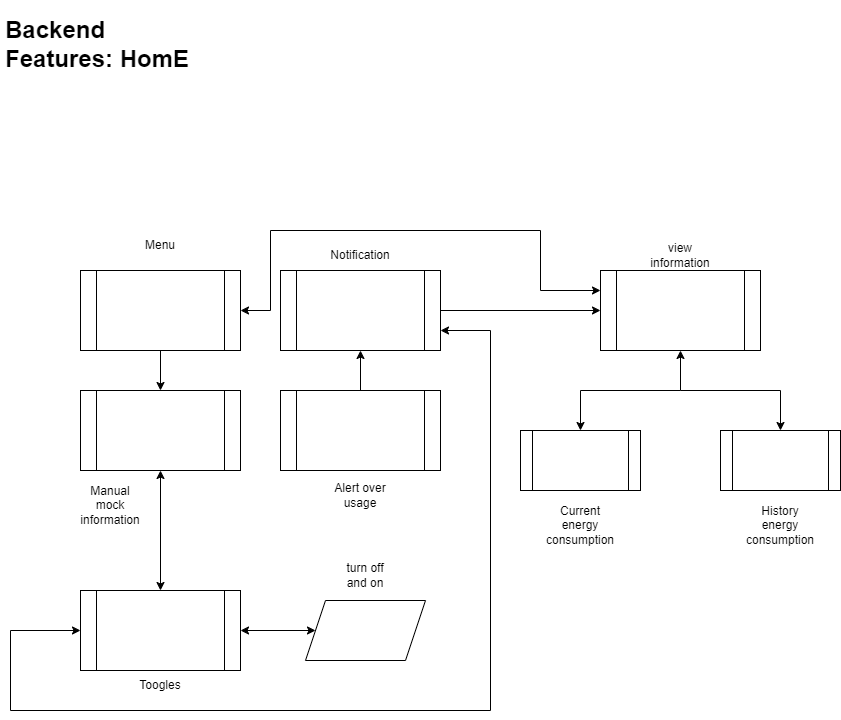

The diagram above was exported from draw.io. Its source (the exported page's mxGraphModel, read from the mxfile embedded in the PNG):
<mxGraphModel dx="1381" dy="764" grid="1" gridSize="10" guides="1" tooltips="1" connect="1" arrows="1" fold="1" page="1" pageScale="1" pageWidth="850" pageHeight="1100" math="0" shadow="0">
  <root>
    <mxCell id="0" />
    <mxCell id="1" parent="0" />
    <mxCell id="chPL-nH-4VTMWs8eqsPG-1" value="" style="shape=process;whiteSpace=wrap;html=1;backgroundOutline=1;" parent="1" vertex="1">
      <mxGeometry x="80" y="280" width="160" height="80" as="geometry" />
    </mxCell>
    <mxCell id="chPL-nH-4VTMWs8eqsPG-2" value="Menu" style="text;html=1;strokeColor=none;fillColor=none;align=center;verticalAlign=middle;whiteSpace=wrap;rounded=0;" parent="1" vertex="1">
      <mxGeometry x="130" y="240" width="60" height="30" as="geometry" />
    </mxCell>
    <mxCell id="chPL-nH-4VTMWs8eqsPG-4" value="" style="shape=process;whiteSpace=wrap;html=1;backgroundOutline=1;" parent="1" vertex="1">
      <mxGeometry x="280" y="280" width="160" height="80" as="geometry" />
    </mxCell>
    <mxCell id="chPL-nH-4VTMWs8eqsPG-5" value="Notification" style="text;html=1;strokeColor=none;fillColor=none;align=center;verticalAlign=middle;whiteSpace=wrap;rounded=0;" parent="1" vertex="1">
      <mxGeometry x="330" y="250" width="60" height="30" as="geometry" />
    </mxCell>
    <mxCell id="chPL-nH-4VTMWs8eqsPG-6" value="" style="shape=process;whiteSpace=wrap;html=1;backgroundOutline=1;" parent="1" vertex="1">
      <mxGeometry x="280" y="400" width="160" height="80" as="geometry" />
    </mxCell>
    <mxCell id="chPL-nH-4VTMWs8eqsPG-9" value="" style="endArrow=classic;html=1;rounded=0;exitX=0.5;exitY=0;exitDx=0;exitDy=0;entryX=0.5;entryY=1;entryDx=0;entryDy=0;" parent="1" source="chPL-nH-4VTMWs8eqsPG-6" target="chPL-nH-4VTMWs8eqsPG-4" edge="1">
      <mxGeometry width="50" height="50" relative="1" as="geometry">
        <mxPoint x="400" y="250" as="sourcePoint" />
        <mxPoint x="450" y="200" as="targetPoint" />
      </mxGeometry>
    </mxCell>
    <mxCell id="chPL-nH-4VTMWs8eqsPG-10" value="Alert over usage" style="text;html=1;strokeColor=none;fillColor=none;align=center;verticalAlign=middle;whiteSpace=wrap;rounded=0;" parent="1" vertex="1">
      <mxGeometry x="330" y="480" width="60" height="50" as="geometry" />
    </mxCell>
    <mxCell id="chPL-nH-4VTMWs8eqsPG-11" value="" style="shape=process;whiteSpace=wrap;html=1;backgroundOutline=1;" parent="1" vertex="1">
      <mxGeometry x="600" y="280" width="160" height="80" as="geometry" />
    </mxCell>
    <mxCell id="chPL-nH-4VTMWs8eqsPG-12" value="" style="endArrow=classic;html=1;rounded=0;exitX=1;exitY=0.5;exitDx=0;exitDy=0;entryX=0;entryY=0.5;entryDx=0;entryDy=0;" parent="1" source="chPL-nH-4VTMWs8eqsPG-4" target="chPL-nH-4VTMWs8eqsPG-11" edge="1">
      <mxGeometry width="50" height="50" relative="1" as="geometry">
        <mxPoint x="400" y="400" as="sourcePoint" />
        <mxPoint x="450" y="350" as="targetPoint" />
      </mxGeometry>
    </mxCell>
    <mxCell id="chPL-nH-4VTMWs8eqsPG-13" value="view information" style="text;html=1;strokeColor=none;fillColor=none;align=center;verticalAlign=middle;whiteSpace=wrap;rounded=0;" parent="1" vertex="1">
      <mxGeometry x="650" y="250" width="60" height="30" as="geometry" />
    </mxCell>
    <mxCell id="chPL-nH-4VTMWs8eqsPG-14" value="" style="shape=process;whiteSpace=wrap;html=1;backgroundOutline=1;" parent="1" vertex="1">
      <mxGeometry x="80" y="400" width="160" height="80" as="geometry" />
    </mxCell>
    <mxCell id="chPL-nH-4VTMWs8eqsPG-15" value="" style="endArrow=classic;html=1;rounded=0;entryX=0.5;entryY=0;entryDx=0;entryDy=0;" parent="1" source="chPL-nH-4VTMWs8eqsPG-1" target="chPL-nH-4VTMWs8eqsPG-14" edge="1">
      <mxGeometry width="50" height="50" relative="1" as="geometry">
        <mxPoint x="400" y="400" as="sourcePoint" />
        <mxPoint x="450" y="350" as="targetPoint" />
      </mxGeometry>
    </mxCell>
    <mxCell id="chPL-nH-4VTMWs8eqsPG-17" value="Manual mock information" style="text;html=1;strokeColor=none;fillColor=none;align=center;verticalAlign=middle;whiteSpace=wrap;rounded=0;" parent="1" vertex="1">
      <mxGeometry x="80" y="490" width="60" height="50" as="geometry" />
    </mxCell>
    <mxCell id="chPL-nH-4VTMWs8eqsPG-19" value="" style="endArrow=classic;startArrow=classic;html=1;rounded=0;exitX=0.5;exitY=1;exitDx=0;exitDy=0;" parent="1" source="chPL-nH-4VTMWs8eqsPG-14" edge="1">
      <mxGeometry width="50" height="50" relative="1" as="geometry">
        <mxPoint x="400" y="560" as="sourcePoint" />
        <mxPoint x="160" y="600" as="targetPoint" />
      </mxGeometry>
    </mxCell>
    <mxCell id="chPL-nH-4VTMWs8eqsPG-20" value="" style="shape=process;whiteSpace=wrap;html=1;backgroundOutline=1;" parent="1" vertex="1">
      <mxGeometry x="80" y="600" width="160" height="80" as="geometry" />
    </mxCell>
    <mxCell id="chPL-nH-4VTMWs8eqsPG-21" value="Toogles" style="text;html=1;strokeColor=none;fillColor=none;align=center;verticalAlign=middle;whiteSpace=wrap;rounded=0;" parent="1" vertex="1">
      <mxGeometry x="130" y="670" width="60" height="50" as="geometry" />
    </mxCell>
    <mxCell id="chPL-nH-4VTMWs8eqsPG-22" value="" style="shape=parallelogram;perimeter=parallelogramPerimeter;whiteSpace=wrap;html=1;fixedSize=1;" parent="1" vertex="1">
      <mxGeometry x="305" y="610" width="120" height="60" as="geometry" />
    </mxCell>
    <mxCell id="chPL-nH-4VTMWs8eqsPG-24" value="turn off and on" style="text;html=1;strokeColor=none;fillColor=none;align=center;verticalAlign=middle;whiteSpace=wrap;rounded=0;" parent="1" vertex="1">
      <mxGeometry x="335" y="570" width="60" height="30" as="geometry" />
    </mxCell>
    <mxCell id="chPL-nH-4VTMWs8eqsPG-25" value="" style="endArrow=classic;startArrow=classic;html=1;rounded=0;exitX=1;exitY=0.5;exitDx=0;exitDy=0;entryX=0;entryY=0.5;entryDx=0;entryDy=0;" parent="1" source="chPL-nH-4VTMWs8eqsPG-20" target="chPL-nH-4VTMWs8eqsPG-22" edge="1">
      <mxGeometry width="50" height="50" relative="1" as="geometry">
        <mxPoint x="400" y="570" as="sourcePoint" />
        <mxPoint x="450" y="520" as="targetPoint" />
      </mxGeometry>
    </mxCell>
    <mxCell id="chPL-nH-4VTMWs8eqsPG-26" value="" style="shape=process;whiteSpace=wrap;html=1;backgroundOutline=1;" parent="1" vertex="1">
      <mxGeometry x="520" y="440" width="120" height="60" as="geometry" />
    </mxCell>
    <mxCell id="chPL-nH-4VTMWs8eqsPG-27" value="" style="shape=process;whiteSpace=wrap;html=1;backgroundOutline=1;" parent="1" vertex="1">
      <mxGeometry x="720" y="440" width="120" height="60" as="geometry" />
    </mxCell>
    <mxCell id="chPL-nH-4VTMWs8eqsPG-28" value="" style="endArrow=classic;startArrow=classic;html=1;rounded=0;entryX=0.5;entryY=1;entryDx=0;entryDy=0;exitX=0.5;exitY=0;exitDx=0;exitDy=0;" parent="1" source="chPL-nH-4VTMWs8eqsPG-26" target="chPL-nH-4VTMWs8eqsPG-11" edge="1">
      <mxGeometry width="50" height="50" relative="1" as="geometry">
        <mxPoint x="400" y="570" as="sourcePoint" />
        <mxPoint x="450" y="520" as="targetPoint" />
        <Array as="points">
          <mxPoint x="580" y="400" />
          <mxPoint x="680" y="400" />
        </Array>
      </mxGeometry>
    </mxCell>
    <mxCell id="chPL-nH-4VTMWs8eqsPG-29" value="" style="endArrow=classic;html=1;rounded=0;entryX=0.5;entryY=0;entryDx=0;entryDy=0;" parent="1" target="chPL-nH-4VTMWs8eqsPG-27" edge="1">
      <mxGeometry width="50" height="50" relative="1" as="geometry">
        <mxPoint x="680" y="400" as="sourcePoint" />
        <mxPoint x="450" y="520" as="targetPoint" />
        <Array as="points">
          <mxPoint x="780" y="400" />
        </Array>
      </mxGeometry>
    </mxCell>
    <mxCell id="chPL-nH-4VTMWs8eqsPG-30" value="" style="endArrow=classic;startArrow=classic;html=1;rounded=0;exitX=1;exitY=0.75;exitDx=0;exitDy=0;entryX=0;entryY=0.5;entryDx=0;entryDy=0;" parent="1" source="chPL-nH-4VTMWs8eqsPG-4" target="chPL-nH-4VTMWs8eqsPG-20" edge="1">
      <mxGeometry width="50" height="50" relative="1" as="geometry">
        <mxPoint x="400" y="410" as="sourcePoint" />
        <mxPoint x="450" y="360" as="targetPoint" />
        <Array as="points">
          <mxPoint x="490" y="340" />
          <mxPoint x="490" y="720" />
          <mxPoint x="10" y="720" />
          <mxPoint x="10" y="640" />
        </Array>
      </mxGeometry>
    </mxCell>
    <mxCell id="chPL-nH-4VTMWs8eqsPG-31" value="&lt;h1&gt;Backend Features: HomE&lt;/h1&gt;" style="text;html=1;strokeColor=none;fillColor=none;spacing=5;spacingTop=-20;whiteSpace=wrap;overflow=hidden;rounded=0;" parent="1" vertex="1">
      <mxGeometry y="20" width="210" height="60" as="geometry" />
    </mxCell>
    <mxCell id="chPL-nH-4VTMWs8eqsPG-32" value="" style="endArrow=classic;startArrow=classic;html=1;rounded=0;exitX=1;exitY=0.5;exitDx=0;exitDy=0;entryX=0;entryY=0.25;entryDx=0;entryDy=0;" parent="1" source="chPL-nH-4VTMWs8eqsPG-1" target="chPL-nH-4VTMWs8eqsPG-11" edge="1">
      <mxGeometry width="50" height="50" relative="1" as="geometry">
        <mxPoint x="400" y="420" as="sourcePoint" />
        <mxPoint x="450" y="370" as="targetPoint" />
        <Array as="points">
          <mxPoint x="270" y="320" />
          <mxPoint x="270" y="240" />
          <mxPoint x="540" y="240" />
          <mxPoint x="540" y="300" />
        </Array>
      </mxGeometry>
    </mxCell>
    <mxCell id="chPL-nH-4VTMWs8eqsPG-34" value="History energy consumption" style="text;html=1;strokeColor=none;fillColor=none;align=center;verticalAlign=middle;whiteSpace=wrap;rounded=0;" parent="1" vertex="1">
      <mxGeometry x="750" y="520" width="60" height="30" as="geometry" />
    </mxCell>
    <mxCell id="chPL-nH-4VTMWs8eqsPG-35" value="Current energy consumption" style="text;html=1;strokeColor=none;fillColor=none;align=center;verticalAlign=middle;whiteSpace=wrap;rounded=0;" parent="1" vertex="1">
      <mxGeometry x="550" y="520" width="60" height="30" as="geometry" />
    </mxCell>
  </root>
</mxGraphModel>